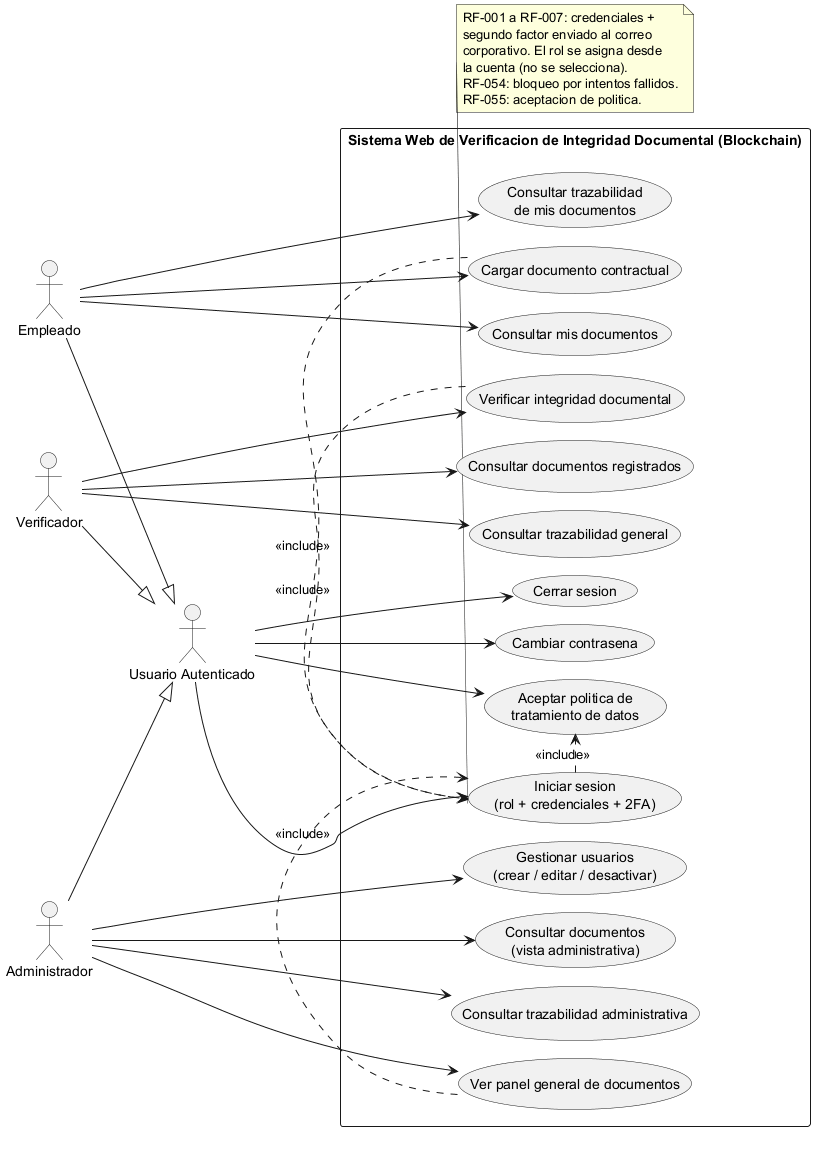

The diagram above was rendered by PlantUML. Its source (embedded in the PNG):
@startuml 00-diagrama-casos-de-uso
!pragma layout smetana
left to right direction
skinparam packageStyle rectangle

actor "Usuario Autenticado" as UsuarioBase
actor Empleado
actor Verificador
actor Administrador

Empleado --|> UsuarioBase
Verificador --|> UsuarioBase
Administrador --|> UsuarioBase

rectangle "Sistema Web de Verificacion de Integridad Documental (Blockchain)" {
  usecase "Iniciar sesion\n(rol + credenciales + 2FA)" as UC_Login
  usecase "Cerrar sesion" as UC_Logout
  usecase "Cambiar contrasena" as UC_ChangePwd
  usecase "Aceptar politica de\ntratamiento de datos" as UC_Policy

  usecase "Cargar documento contractual" as UC_Upload
  usecase "Consultar mis documentos" as UC_MyDocs
  usecase "Consultar trazabilidad\nde mis documentos" as UC_MyTrace

  usecase "Verificar integridad documental" as UC_Verify
  usecase "Consultar documentos registrados" as UC_DocsVerifier
  usecase "Consultar trazabilidad general" as UC_TraceGeneral

  usecase "Ver panel general de documentos" as UC_Dashboard
  usecase "Gestionar usuarios\n(crear / editar / desactivar)" as UC_ManageUsers
  usecase "Consultar documentos\n(vista administrativa)" as UC_DocsAdmin
  usecase "Consultar trazabilidad administrativa" as UC_TraceAdmin
}

UsuarioBase --> UC_Login
UsuarioBase --> UC_Logout
UsuarioBase --> UC_Policy
UC_Login .> UC_Policy : <<include>>
UsuarioBase --> UC_ChangePwd

Empleado --> UC_Upload
Empleado --> UC_MyDocs
Empleado --> UC_MyTrace

Verificador --> UC_Verify
Verificador --> UC_DocsVerifier
Verificador --> UC_TraceGeneral

Administrador --> UC_Dashboard
Administrador --> UC_ManageUsers
Administrador --> UC_DocsAdmin
Administrador --> UC_TraceAdmin

UC_Upload .> UC_Login : <<include>>
UC_Verify .> UC_Login : <<include>>
UC_Dashboard .> UC_Login : <<include>>

note bottom of UC_Login
  RF-001 a RF-007: credenciales +
  segundo factor enviado al correo
  corporativo. El rol se asigna desde
  la cuenta (no se selecciona).
  RF-054: bloqueo por intentos fallidos.
  RF-055: aceptacion de politica.
end note
@enduml